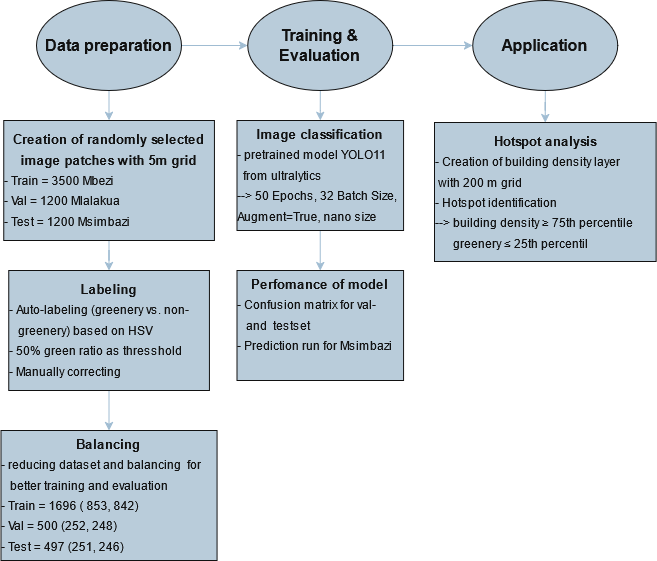

The diagram above was exported from draw.io. Its source (the exported page's mxGraphModel, read from the mxfile embedded in the PNG):
<mxGraphModel dx="1409" dy="778" grid="0" gridSize="10" guides="1" tooltips="1" connect="1" arrows="1" fold="1" page="1" pageScale="1" pageWidth="827" pageHeight="1169" background="light-dark(#FFFFFF,#FFFFFF)" math="0" shadow="0">
  <root>
    <mxCell id="0" />
    <mxCell id="1" parent="0" />
    <mxCell id="bnu_doDVnWdDL0DpCTwm-1" edge="1" parent="1" source="bnu_doDVnWdDL0DpCTwm-3" style="edgeStyle=orthogonalEdgeStyle;rounded=0;orthogonalLoop=1;jettySize=auto;html=1;labelBackgroundColor=none;strokeColor=#23445D;fontColor=default;" target="bnu_doDVnWdDL0DpCTwm-5" value="">
      <mxGeometry relative="1" as="geometry" />
    </mxCell>
    <mxCell id="bnu_doDVnWdDL0DpCTwm-2" edge="1" parent="1" source="bnu_doDVnWdDL0DpCTwm-3" style="edgeStyle=orthogonalEdgeStyle;rounded=0;orthogonalLoop=1;jettySize=auto;html=1;labelBackgroundColor=none;strokeColor=#23445D;fontColor=default;" target="bnu_doDVnWdDL0DpCTwm-11" value="">
      <mxGeometry relative="1" as="geometry" />
    </mxCell>
    <mxCell id="bnu_doDVnWdDL0DpCTwm-3" parent="1" style="ellipse;whiteSpace=wrap;html=1;labelBackgroundColor=none;fillColor=#182E3E;strokeColor=#FFFFFF;fontColor=#FFFFFF;" value="&lt;font style=&quot;font-size: 16px;&quot;&gt;&lt;b&gt;Data preparation&lt;/b&gt;&lt;/font&gt;" vertex="1">
      <mxGeometry height="90" width="145" x="70.00000000000001" y="40" as="geometry" />
    </mxCell>
    <mxCell id="bnu_doDVnWdDL0DpCTwm-4" edge="1" parent="1" source="bnu_doDVnWdDL0DpCTwm-5" style="edgeStyle=orthogonalEdgeStyle;rounded=0;orthogonalLoop=1;jettySize=auto;html=1;labelBackgroundColor=none;strokeColor=#23445D;fontColor=default;" target="bnu_doDVnWdDL0DpCTwm-7" value="">
      <mxGeometry relative="1" as="geometry" />
    </mxCell>
    <mxCell id="bnu_doDVnWdDL0DpCTwm-5" parent="1" style="whiteSpace=wrap;html=1;labelBackgroundColor=none;fillColor=#182E3E;strokeColor=#FFFFFF;fontColor=#FFFFFF;" value="&lt;div style=&quot;line-height: 170%;&quot;&gt;&lt;div&gt;&lt;b&gt;&lt;font style=&quot;font-size: 13px;&quot;&gt;Creation of randomly selected image patches with 5m grid&lt;/font&gt;&lt;/b&gt;&lt;/div&gt;&lt;div align=&quot;left&quot;&gt;- Train = 3500 Mbezi&lt;/div&gt;&lt;div align=&quot;left&quot;&gt;- Val = 1200 Mlalakua&lt;/div&gt;&lt;div align=&quot;left&quot;&gt;- Test = 1200 Msimbazi&lt;/div&gt;&lt;/div&gt;" vertex="1">
      <mxGeometry height="120" width="210.71" x="37.15" y="160" as="geometry" />
    </mxCell>
    <mxCell id="bnu_doDVnWdDL0DpCTwm-6" edge="1" parent="1" source="bnu_doDVnWdDL0DpCTwm-7" style="edgeStyle=orthogonalEdgeStyle;rounded=0;orthogonalLoop=1;jettySize=auto;html=1;labelBackgroundColor=none;strokeColor=#23445D;fontColor=default;" target="bnu_doDVnWdDL0DpCTwm-8" value="">
      <mxGeometry relative="1" as="geometry" />
    </mxCell>
    <mxCell id="bnu_doDVnWdDL0DpCTwm-7" parent="1" style="whiteSpace=wrap;html=1;labelBackgroundColor=none;fillColor=#182E3E;strokeColor=#FFFFFF;fontColor=#FFFFFF;" value="&lt;div style=&quot;line-height: 170%;&quot;&gt;&lt;div&gt;&lt;div&gt;&lt;b&gt;&lt;font style=&quot;font-size: 13px;&quot;&gt;Labeling&lt;/font&gt;&lt;/b&gt;&lt;/div&gt;&lt;div align=&quot;left&quot;&gt;- Auto-labeling (greenery vs. non-&amp;nbsp; &amp;nbsp; &amp;nbsp; &amp;nbsp; &amp;nbsp;greenery) based on HSV&amp;nbsp;&lt;/div&gt;&lt;div align=&quot;left&quot;&gt;- 50% green ratio as thresshold&lt;/div&gt;&lt;div align=&quot;left&quot;&gt;- Manually correcting&lt;/div&gt;&lt;/div&gt;&lt;/div&gt;" vertex="1">
      <mxGeometry height="120" width="200.71" x="42.15" y="310" as="geometry" />
    </mxCell>
    <mxCell id="bnu_doDVnWdDL0DpCTwm-8" parent="1" style="whiteSpace=wrap;html=1;labelBackgroundColor=none;fillColor=#182E3E;strokeColor=#FFFFFF;fontColor=#FFFFFF;" value="&lt;div style=&quot;line-height: 170%;&quot;&gt;&lt;div&gt;&lt;div&gt;&lt;b&gt;&lt;font style=&quot;font-size: 13px;&quot;&gt;Balancing&lt;/font&gt;&lt;/b&gt;&lt;/div&gt;&lt;div align=&quot;left&quot;&gt;- reducing dataset and balancing&amp;nbsp; for&amp;nbsp; &amp;nbsp; &amp;nbsp; &amp;nbsp;better training and evaluation&lt;/div&gt;&lt;div align=&quot;left&quot;&gt;- Train = 1696 ( 853, 842)&lt;/div&gt;&lt;div align=&quot;left&quot;&gt;- Val = 500 (252, 248)&lt;/div&gt;&lt;div align=&quot;left&quot;&gt;- Test = 497 (251, 246)&lt;/div&gt;&lt;/div&gt;&lt;/div&gt;" vertex="1">
      <mxGeometry height="130" width="216.06" x="34.47" y="470" as="geometry" />
    </mxCell>
    <mxCell id="bnu_doDVnWdDL0DpCTwm-9" edge="1" parent="1" source="bnu_doDVnWdDL0DpCTwm-11" style="edgeStyle=orthogonalEdgeStyle;rounded=0;orthogonalLoop=1;jettySize=auto;html=1;labelBackgroundColor=none;strokeColor=#23445D;fontColor=default;" target="bnu_doDVnWdDL0DpCTwm-12" value="">
      <mxGeometry relative="1" as="geometry" />
    </mxCell>
    <mxCell id="bnu_doDVnWdDL0DpCTwm-10" edge="1" parent="1" source="bnu_doDVnWdDL0DpCTwm-11" style="edgeStyle=orthogonalEdgeStyle;rounded=0;orthogonalLoop=1;jettySize=auto;html=1;labelBackgroundColor=none;strokeColor=#23445D;fontColor=default;" target="bnu_doDVnWdDL0DpCTwm-14" value="">
      <mxGeometry relative="1" as="geometry" />
    </mxCell>
    <mxCell id="bnu_doDVnWdDL0DpCTwm-11" parent="1" style="ellipse;whiteSpace=wrap;html=1;labelBackgroundColor=none;fillColor=#182E3E;strokeColor=#FFFFFF;fontColor=#FFFFFF;" value="&lt;font style=&quot;font-size: 16px;&quot;&gt;&lt;b&gt;&lt;font&gt;Training &amp;amp; Evaluation&lt;/font&gt;&lt;/b&gt;&lt;/font&gt;" vertex="1">
      <mxGeometry height="90" width="145" x="281.24" y="40" as="geometry" />
    </mxCell>
    <mxCell id="bnu_doDVnWdDL0DpCTwm-19" edge="1" parent="1" source="bnu_doDVnWdDL0DpCTwm-12" style="edgeStyle=orthogonalEdgeStyle;rounded=0;orthogonalLoop=1;jettySize=auto;html=1;strokeColor=#23445D;" target="bnu_doDVnWdDL0DpCTwm-18" value="">
      <mxGeometry relative="1" as="geometry" />
    </mxCell>
    <mxCell id="bnu_doDVnWdDL0DpCTwm-12" parent="1" style="whiteSpace=wrap;html=1;labelBackgroundColor=none;fillColor=#182E3E;strokeColor=#FFFFFF;fontColor=#FFFFFF;" value="&lt;div style=&quot;line-height: 170%;&quot;&gt;&lt;div&gt;&lt;b&gt;&lt;font style=&quot;font-size: 13px;&quot;&gt;Image classification&lt;/font&gt;&lt;/b&gt;&lt;/div&gt;&lt;div align=&quot;left&quot;&gt;- pretrained model YOLO11&amp;nbsp; &amp;nbsp; &amp;nbsp; &amp;nbsp; from ultralytics&lt;/div&gt;&lt;div align=&quot;left&quot;&gt;--&amp;gt; 50 Epochs, 32 Batch Size, Augment=True, nano size&lt;/div&gt;&lt;/div&gt;" vertex="1">
      <mxGeometry height="110" width="166.57" x="270.45" y="160" as="geometry" />
    </mxCell>
    <mxCell id="bnu_doDVnWdDL0DpCTwm-23" edge="1" parent="1" source="bnu_doDVnWdDL0DpCTwm-14" style="edgeStyle=orthogonalEdgeStyle;rounded=0;orthogonalLoop=1;jettySize=auto;html=1;strokeColor=#23445D;" target="bnu_doDVnWdDL0DpCTwm-22" value="">
      <mxGeometry relative="1" as="geometry" />
    </mxCell>
    <mxCell id="bnu_doDVnWdDL0DpCTwm-14" parent="1" style="ellipse;whiteSpace=wrap;html=1;labelBackgroundColor=none;fillColor=#182E3E;strokeColor=#FFFFFF;fontColor=#FFFFFF;" value="&lt;font style=&quot;font-size: 16px;&quot;&gt;&lt;b&gt;&lt;font&gt;Application&lt;/font&gt;&lt;/b&gt;&lt;/font&gt;" vertex="1">
      <mxGeometry height="90" width="145" x="506.24000000000007" y="40" as="geometry" />
    </mxCell>
    <mxCell id="bnu_doDVnWdDL0DpCTwm-18" parent="1" style="whiteSpace=wrap;html=1;labelBackgroundColor=none;fillColor=#182E3E;strokeColor=#FFFFFF;fontColor=#FFFFFF;" value="&lt;div style=&quot;line-height: 170%;&quot;&gt;&lt;div&gt;&lt;b&gt;&lt;font style=&quot;font-size: 13px;&quot;&gt;Perfomance of model&lt;/font&gt;&lt;/b&gt;&lt;/div&gt;&lt;div align=&quot;left&quot;&gt;- Confusion matrix for val-&amp;nbsp; &amp;nbsp; &amp;nbsp; &amp;nbsp; &amp;nbsp; &amp;nbsp;and&amp;nbsp; testset&amp;nbsp;&lt;/div&gt;&lt;div align=&quot;left&quot;&gt;- Prediction run for Msimbazi&amp;nbsp; &amp;nbsp; &amp;nbsp;&lt;/div&gt;&lt;/div&gt;" vertex="1">
      <mxGeometry height="110" width="166.57" x="270.45" y="310" as="geometry" />
    </mxCell>
    <mxCell id="bnu_doDVnWdDL0DpCTwm-22" parent="1" style="whiteSpace=wrap;html=1;labelBackgroundColor=none;fillColor=#182E3E;strokeColor=#FFFFFF;fontColor=#FFFFFF;" value="&lt;div style=&quot;line-height: 170%;&quot;&gt;&lt;div&gt;&lt;div&gt;&lt;b&gt;&lt;font style=&quot;font-size: 13px;&quot;&gt;Hotspot analysis&lt;/font&gt;&lt;/b&gt;&lt;/div&gt;&lt;div align=&quot;left&quot;&gt;- Creation of building density layer&amp;nbsp; &amp;nbsp; &amp;nbsp; &amp;nbsp;with 200 m grid&lt;/div&gt;&lt;div align=&quot;left&quot;&gt;- Hotspot identification&lt;/div&gt;&lt;div align=&quot;left&quot;&gt;--&amp;gt; building density ≥ 75th percentile&amp;nbsp; &amp;nbsp; &amp;nbsp; &amp;nbsp; &amp;nbsp; &amp;nbsp; &amp;nbsp; greenery ≤ 25th percentil&lt;/div&gt;&lt;/div&gt;&lt;/div&gt;" vertex="1">
      <mxGeometry height="139" width="221.61" x="467.94" y="162" as="geometry" />
    </mxCell>
  </root>
</mxGraphModel>